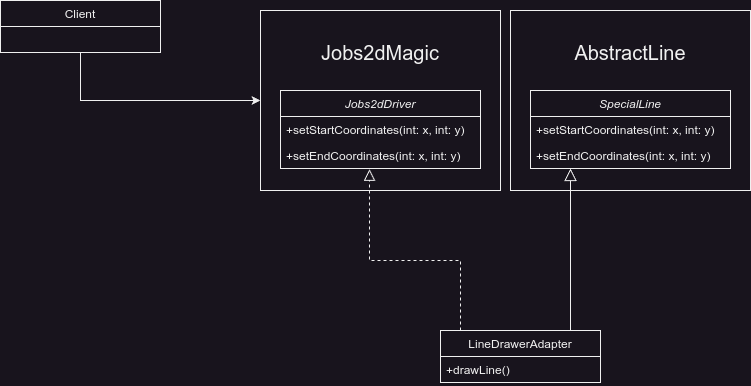

The diagram above was exported from draw.io. Its source (the exported page's mxGraphModel, read from the mxfile embedded in the PNG):
<mxGraphModel dx="2257" dy="823" grid="1" gridSize="10" guides="1" tooltips="1" connect="1" arrows="1" fold="1" page="1" pageScale="1" pageWidth="827" pageHeight="1169" math="0" shadow="0">
  <root>
    <mxCell id="WIyWlLk6GJQsqaUBKTNV-0" />
    <mxCell id="WIyWlLk6GJQsqaUBKTNV-1" parent="WIyWlLk6GJQsqaUBKTNV-0" />
    <mxCell id="iXBPtc9R5Fy5QUIkOzy1-5" value="&lt;font style=&quot;font-size: 20px;&quot;&gt;AbstractLine&lt;/font&gt;&lt;div&gt;&lt;font style=&quot;font-size: 20px;&quot;&gt;&lt;br&gt;&lt;/font&gt;&lt;/div&gt;&lt;div&gt;&lt;font style=&quot;font-size: 20px;&quot;&gt;&lt;br&gt;&lt;/font&gt;&lt;/div&gt;&lt;div&gt;&lt;font style=&quot;font-size: 20px;&quot;&gt;&lt;br&gt;&lt;/font&gt;&lt;/div&gt;&lt;div&gt;&lt;font style=&quot;font-size: 20px;&quot;&gt;&lt;br&gt;&lt;/font&gt;&lt;/div&gt;" style="rounded=0;whiteSpace=wrap;html=1;" vertex="1" parent="WIyWlLk6GJQsqaUBKTNV-1">
      <mxGeometry x="400" y="40" width="240" height="180" as="geometry" />
    </mxCell>
    <mxCell id="iXBPtc9R5Fy5QUIkOzy1-4" value="&lt;font style=&quot;font-size: 20px;&quot;&gt;Jobs2dMagic&lt;/font&gt;&lt;div&gt;&lt;font style=&quot;font-size: 20px;&quot;&gt;&lt;br&gt;&lt;/font&gt;&lt;/div&gt;&lt;div&gt;&lt;font style=&quot;font-size: 20px;&quot;&gt;&lt;br&gt;&lt;/font&gt;&lt;/div&gt;&lt;div&gt;&lt;font style=&quot;font-size: 20px;&quot;&gt;&lt;br&gt;&lt;/font&gt;&lt;/div&gt;&lt;div&gt;&lt;font style=&quot;font-size: 20px;&quot;&gt;&lt;br&gt;&lt;/font&gt;&lt;/div&gt;" style="rounded=0;whiteSpace=wrap;html=1;" vertex="1" parent="WIyWlLk6GJQsqaUBKTNV-1">
      <mxGeometry x="150" y="40" width="240" height="180" as="geometry" />
    </mxCell>
    <mxCell id="zkfFHV4jXpPFQw0GAbJ--0" value="SpecialLine" style="swimlane;fontStyle=2;align=center;verticalAlign=top;childLayout=stackLayout;horizontal=1;startSize=26;horizontalStack=0;resizeParent=1;resizeLast=0;collapsible=1;marginBottom=0;rounded=0;shadow=0;strokeWidth=1;" parent="WIyWlLk6GJQsqaUBKTNV-1" vertex="1">
      <mxGeometry x="420" y="120" width="200" height="78" as="geometry">
        <mxRectangle x="230" y="140" width="160" height="26" as="alternateBounds" />
      </mxGeometry>
    </mxCell>
    <mxCell id="zkfFHV4jXpPFQw0GAbJ--1" value="+setStartCoordinates(int: x, int: y)" style="text;align=left;verticalAlign=top;spacingLeft=4;spacingRight=4;overflow=hidden;rotatable=0;points=[[0,0.5],[1,0.5]];portConstraint=eastwest;" parent="zkfFHV4jXpPFQw0GAbJ--0" vertex="1">
      <mxGeometry y="26" width="200" height="26" as="geometry" />
    </mxCell>
    <mxCell id="zkfFHV4jXpPFQw0GAbJ--2" value="+setEndCoordinates(int: x, int: y)" style="text;align=left;verticalAlign=top;spacingLeft=4;spacingRight=4;overflow=hidden;rotatable=0;points=[[0,0.5],[1,0.5]];portConstraint=eastwest;rounded=0;shadow=0;html=0;" parent="zkfFHV4jXpPFQw0GAbJ--0" vertex="1">
      <mxGeometry y="52" width="200" height="26" as="geometry" />
    </mxCell>
    <mxCell id="zkfFHV4jXpPFQw0GAbJ--13" value="LineDrawerAdapter" style="swimlane;fontStyle=0;align=center;verticalAlign=top;childLayout=stackLayout;horizontal=1;startSize=26;horizontalStack=0;resizeParent=1;resizeLast=0;collapsible=1;marginBottom=0;rounded=0;shadow=0;strokeWidth=1;" parent="WIyWlLk6GJQsqaUBKTNV-1" vertex="1">
      <mxGeometry x="330" y="360" width="160" height="52" as="geometry">
        <mxRectangle x="330" y="360" width="170" height="26" as="alternateBounds" />
      </mxGeometry>
    </mxCell>
    <mxCell id="zkfFHV4jXpPFQw0GAbJ--3" value="+drawLine()" style="text;align=left;verticalAlign=top;spacingLeft=4;spacingRight=4;overflow=hidden;rotatable=0;points=[[0,0.5],[1,0.5]];portConstraint=eastwest;rounded=0;shadow=0;html=0;" parent="zkfFHV4jXpPFQw0GAbJ--13" vertex="1">
      <mxGeometry y="26" width="160" height="26" as="geometry" />
    </mxCell>
    <mxCell id="zkfFHV4jXpPFQw0GAbJ--16" value="" style="endArrow=block;endSize=10;endFill=0;shadow=0;strokeWidth=1;rounded=0;curved=0;edgeStyle=elbowEdgeStyle;elbow=vertical;" parent="WIyWlLk6GJQsqaUBKTNV-1" source="zkfFHV4jXpPFQw0GAbJ--13" target="zkfFHV4jXpPFQw0GAbJ--0" edge="1">
      <mxGeometry width="160" relative="1" as="geometry">
        <mxPoint x="210" y="373" as="sourcePoint" />
        <mxPoint x="310" y="271" as="targetPoint" />
        <Array as="points">
          <mxPoint x="460" y="290" />
        </Array>
      </mxGeometry>
    </mxCell>
    <mxCell id="iXBPtc9R5Fy5QUIkOzy1-0" value="Jobs2dDriver" style="swimlane;fontStyle=2;align=center;verticalAlign=top;childLayout=stackLayout;horizontal=1;startSize=26;horizontalStack=0;resizeParent=1;resizeLast=0;collapsible=1;marginBottom=0;rounded=0;shadow=0;strokeWidth=1;" vertex="1" parent="WIyWlLk6GJQsqaUBKTNV-1">
      <mxGeometry x="170" y="120" width="200" height="78" as="geometry">
        <mxRectangle x="230" y="140" width="160" height="26" as="alternateBounds" />
      </mxGeometry>
    </mxCell>
    <mxCell id="iXBPtc9R5Fy5QUIkOzy1-1" value="+setStartCoordinates(int: x, int: y)" style="text;align=left;verticalAlign=top;spacingLeft=4;spacingRight=4;overflow=hidden;rotatable=0;points=[[0,0.5],[1,0.5]];portConstraint=eastwest;" vertex="1" parent="iXBPtc9R5Fy5QUIkOzy1-0">
      <mxGeometry y="26" width="200" height="26" as="geometry" />
    </mxCell>
    <mxCell id="iXBPtc9R5Fy5QUIkOzy1-2" value="+setEndCoordinates(int: x, int: y)" style="text;align=left;verticalAlign=top;spacingLeft=4;spacingRight=4;overflow=hidden;rotatable=0;points=[[0,0.5],[1,0.5]];portConstraint=eastwest;rounded=0;shadow=0;html=0;" vertex="1" parent="iXBPtc9R5Fy5QUIkOzy1-0">
      <mxGeometry y="52" width="200" height="26" as="geometry" />
    </mxCell>
    <mxCell id="iXBPtc9R5Fy5QUIkOzy1-3" style="edgeStyle=orthogonalEdgeStyle;rounded=0;orthogonalLoop=1;jettySize=auto;html=1;entryX=0.443;entryY=1.026;entryDx=0;entryDy=0;entryPerimeter=0;endArrow=block;endFill=0;endSize=9;dashed=1;" edge="1" parent="WIyWlLk6GJQsqaUBKTNV-1" source="zkfFHV4jXpPFQw0GAbJ--13" target="iXBPtc9R5Fy5QUIkOzy1-2">
      <mxGeometry relative="1" as="geometry">
        <Array as="points">
          <mxPoint x="350" y="290" />
          <mxPoint x="259" y="290" />
          <mxPoint x="259" y="199" />
        </Array>
      </mxGeometry>
    </mxCell>
    <mxCell id="iXBPtc9R5Fy5QUIkOzy1-8" style="edgeStyle=orthogonalEdgeStyle;rounded=0;orthogonalLoop=1;jettySize=auto;html=1;entryX=0;entryY=0.5;entryDx=0;entryDy=0;" edge="1" parent="WIyWlLk6GJQsqaUBKTNV-1" source="iXBPtc9R5Fy5QUIkOzy1-6" target="iXBPtc9R5Fy5QUIkOzy1-4">
      <mxGeometry relative="1" as="geometry">
        <Array as="points">
          <mxPoint x="-30" y="130" />
        </Array>
      </mxGeometry>
    </mxCell>
    <mxCell id="iXBPtc9R5Fy5QUIkOzy1-6" value="Client" style="swimlane;fontStyle=0;align=center;verticalAlign=top;childLayout=stackLayout;horizontal=1;startSize=26;horizontalStack=0;resizeParent=1;resizeLast=0;collapsible=1;marginBottom=0;rounded=0;shadow=0;strokeWidth=1;" vertex="1" parent="WIyWlLk6GJQsqaUBKTNV-1">
      <mxGeometry x="-110" y="30" width="160" height="52" as="geometry">
        <mxRectangle x="330" y="360" width="170" height="26" as="alternateBounds" />
      </mxGeometry>
    </mxCell>
  </root>
</mxGraphModel>